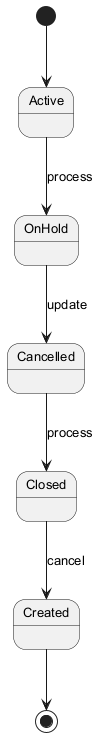

The diagram above was rendered by PlantUML. Its source (embedded in the PNG):
@startuml
skinparam backgroundColor #FFFFFF
skinparam classBackgroundColor #E8F4FA
skinparam classBorderColor #2C7DA0
skinparam defaultFontSize 13
[*] --> Active
Active --> OnHold : process
OnHold --> Cancelled : update
Cancelled --> Closed : process
Closed --> Created : cancel
Created --> [*]
@enduml